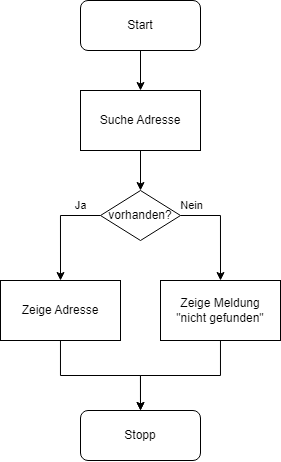

The diagram above was exported from draw.io. Its source (the exported page's mxGraphModel, read from the mxfile embedded in the PNG):
<mxGraphModel dx="989" dy="577" grid="1" gridSize="10" guides="1" tooltips="1" connect="1" arrows="1" fold="1" page="1" pageScale="1" pageWidth="1169" pageHeight="827" math="0" shadow="0">
  <root>
    <mxCell id="0" />
    <mxCell id="1" parent="0" />
    <mxCell id="2" style="edgeStyle=orthogonalEdgeStyle;rounded=0;orthogonalLoop=1;jettySize=auto;html=1;entryX=0.5;entryY=0;entryDx=0;entryDy=0;" edge="1" source="3" target="6" parent="1">
      <mxGeometry relative="1" as="geometry" />
    </mxCell>
    <mxCell id="3" value="Start" style="rounded=1;whiteSpace=wrap;html=1;" vertex="1" parent="1">
      <mxGeometry x="460" y="120" width="120" height="50" as="geometry" />
    </mxCell>
    <mxCell id="4" value="Stopp" style="rounded=1;whiteSpace=wrap;html=1;" vertex="1" parent="1">
      <mxGeometry x="460" y="530" width="120" height="50" as="geometry" />
    </mxCell>
    <mxCell id="5" style="edgeStyle=orthogonalEdgeStyle;rounded=0;orthogonalLoop=1;jettySize=auto;html=1;entryX=0.5;entryY=0;entryDx=0;entryDy=0;" edge="1" source="6" target="11" parent="1">
      <mxGeometry relative="1" as="geometry" />
    </mxCell>
    <mxCell id="6" value="Suche Adresse" style="rounded=0;whiteSpace=wrap;html=1;" vertex="1" parent="1">
      <mxGeometry x="460" y="210" width="120" height="60" as="geometry" />
    </mxCell>
    <mxCell id="7" style="edgeStyle=orthogonalEdgeStyle;rounded=0;orthogonalLoop=1;jettySize=auto;html=1;entryX=0.5;entryY=0;entryDx=0;entryDy=0;" edge="1" source="11" target="13" parent="1">
      <mxGeometry relative="1" as="geometry">
        <Array as="points">
          <mxPoint x="440" y="335" />
        </Array>
      </mxGeometry>
    </mxCell>
    <mxCell id="8" value="Ja" style="edgeLabel;html=1;align=center;verticalAlign=middle;resizable=0;points=[];" vertex="1" connectable="0" parent="7">
      <mxGeometry x="-0.5397" y="1" relative="1" as="geometry">
        <mxPoint x="4" y="-11" as="offset" />
      </mxGeometry>
    </mxCell>
    <mxCell id="9" style="edgeStyle=orthogonalEdgeStyle;rounded=0;orthogonalLoop=1;jettySize=auto;html=1;entryX=0.5;entryY=0;entryDx=0;entryDy=0;" edge="1" source="11" target="15" parent="1">
      <mxGeometry relative="1" as="geometry">
        <Array as="points">
          <mxPoint x="600" y="335" />
        </Array>
      </mxGeometry>
    </mxCell>
    <mxCell id="10" value="Nein" style="edgeLabel;html=1;align=center;verticalAlign=middle;resizable=0;points=[];" vertex="1" connectable="0" parent="9">
      <mxGeometry x="-0.5013" relative="1" as="geometry">
        <mxPoint x="-16" y="-10" as="offset" />
      </mxGeometry>
    </mxCell>
    <mxCell id="11" value="vorhanden?" style="rhombus;whiteSpace=wrap;html=1;" vertex="1" parent="1">
      <mxGeometry x="480" y="310" width="80" height="50" as="geometry" />
    </mxCell>
    <mxCell id="12" style="edgeStyle=orthogonalEdgeStyle;rounded=0;orthogonalLoop=1;jettySize=auto;html=1;entryX=0.5;entryY=0;entryDx=0;entryDy=0;" edge="1" source="13" target="4" parent="1">
      <mxGeometry relative="1" as="geometry" />
    </mxCell>
    <mxCell id="13" value="Zeige Adresse" style="rounded=0;whiteSpace=wrap;html=1;" vertex="1" parent="1">
      <mxGeometry x="380" y="400" width="120" height="60" as="geometry" />
    </mxCell>
    <mxCell id="14" style="edgeStyle=orthogonalEdgeStyle;rounded=0;orthogonalLoop=1;jettySize=auto;html=1;entryX=0.5;entryY=0;entryDx=0;entryDy=0;" edge="1" source="15" target="4" parent="1">
      <mxGeometry relative="1" as="geometry" />
    </mxCell>
    <mxCell id="15" value="Zeige Meldung&lt;div&gt;&quot;nicht gefunden&quot;&lt;/div&gt;" style="rounded=0;whiteSpace=wrap;html=1;" vertex="1" parent="1">
      <mxGeometry x="540" y="400" width="120" height="60" as="geometry" />
    </mxCell>
  </root>
</mxGraphModel>